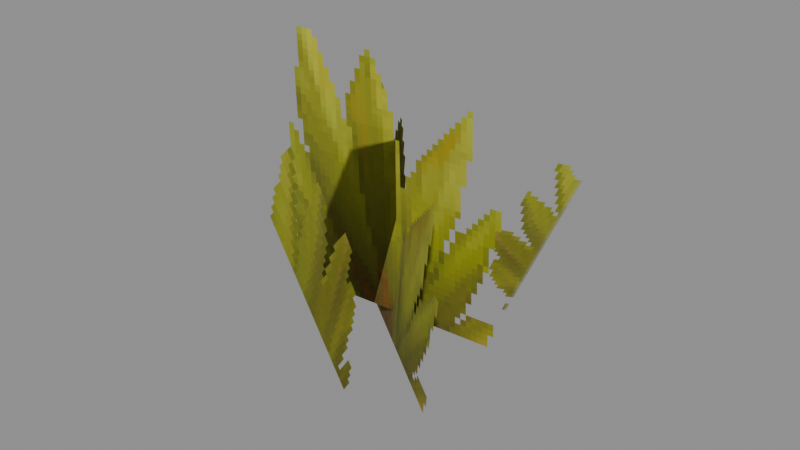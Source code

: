 # Source: Foliage_Leaves_PineShape_Tip.blend  (saved by Blender 5.0.119; exported with 4.5.12 LTS)
import bpy
from mathutils import Matrix  # noqa: F401  (used for matrix-valued properties, if any)

bpy.ops.wm.read_factory_settings(use_empty=True)
scene = bpy.context.scene
scene.name = 'Scene'

# ---- collections
col_widgets = bpy.data.collections.new('Widgets'); scene.collection.children.link(col_widgets)
col_widgets.hide_viewport = True

# ---- images (referenced by path relative to the original .blend; pixels are not part of the script)
import os
ASSET_DIR = os.environ.get("B2B_ASSET_DIR", "")  # directory of the original .blend (textures are referenced by path, not embedded)
HERE = os.path.dirname(os.path.abspath(__file__))  # packed textures are extracted next to this script under _unpacked/

def load_image(name, relpath, width, height, colorspace="sRGB"):
    """Load a texture the original file referenced (path relative to the .blend, or extracted next to this script)."""
    p = next((c for c in (os.path.join(HERE, relpath), os.path.join(ASSET_DIR, relpath)) if relpath and os.path.exists(c)), "")
    if p:
        img = bpy.data.images.load(p, check_existing=True)
        img.name = name
    else:  # same state as the original file: an image datablock whose file is absent (Cycles renders it pink)
        img = bpy.data.images.new(name, width, height)
        img.source = "FILE"
        img.filepath = "//" + (relpath or name)
    img.colorspace_settings.name = colorspace
    return img
img_image_0 = load_image('Image_0', '_unpacked/Image_0.7f59524d.png', 64, 64, 'sRGB')

# ---- materials (node trees are filled in below, after node groups)
mat_material_0 = bpy.data.materials.new('Material_0')

# ---- material node trees
mat_material_0.use_nodes = True; mat_material_0.node_tree.nodes.clear()
_N = mat_material_0.node_tree.nodes; _L = mat_material_0.node_tree.links
n0 = _N.new('ShaderNodeBsdfPrincipled'); n0.name = 'Principled BSDF'; n0.location = (10, 300)
n0.inputs[2].default_value = 1.0
n1 = _N.new('ShaderNodeOutputMaterial'); n1.name = 'Material Output'; n1.location = (300, 300)
n2 = _N.new('NodeFrame'); n2.name = 'Frame'; n2.location = (0, 0)
n2.label = 'Alpha Clip'
n2.width = 150
n3 = _N.new('ShaderNodeMath'); n3.name = 'Math'; n3.location = (-340, -20)
n3.operation = 'SUBTRACT'
n3.inputs[0].default_value = 1.0
n4 = _N.new('ShaderNodeMath'); n4.name = 'Math.001'; n4.location = (-540, -20)
n4.operation = 'LESS_THAN'
n4.inputs[1].default_value = 0.05
n5 = _N.new('ShaderNodeTexImage'); n5.name = 'Image Texture'; n5.location = (-840, 210)
n5.label = 'BASE COLOR'
n5.image = img_image_0
n5.interpolation = 'Closest'
n5.extension = 'EXTEND'
n3.parent = n2
n4.parent = n2
_L.new(n0.outputs[0], n1.inputs[0])
_L.new(n3.outputs[0], n0.inputs[4])
_L.new(n4.outputs[0], n3.inputs[1])
_L.new(n5.outputs[0], n0.inputs[0])
_L.new(n5.outputs[1], n4.inputs[0])
n1.is_active_output = True

# ---- meshes
me_mesh_0 = bpy.data.meshes.new('Mesh_0')
me_mesh_0.from_pydata([(1.635, -6.244e-05, 1.29), (1.635, 6.049e-08, 1.29), (1.635, -6.27e-05, -1.29), (1.635, -1.976e-07, -1.29), (-1.635, 1.976e-07, 1.29), (-1.635, -6.23e-05, 1.29), (-1.635, -6.049e-08, -1.29), (-1.635, -6.256e-05, -1.29), (-1.635, 1.976e-07, 1.29), (1.635, 6.049e-08, 1.29), (-1.635, -6.23e-05, 1.29), (1.635, -6.244e-05, 1.29), (-1.635, -6.256e-05, -1.29), (1.635, -6.27e-05, -1.29), (-1.635, -6.049e-08, -1.29), (1.635, -1.976e-07, -1.29), (-1.635, -6.23e-05, 1.29), (1.635, -6.244e-05, 1.29), (-1.635, -6.256e-05, -1.29), (1.635, -6.27e-05, -1.29), (1.635, 6.049e-08, 1.29), (-1.635, 1.976e-07, 1.29), (1.635, -1.976e-07, -1.29), (-1.635, -6.049e-08, -1.29), (1.216, 1.371, -0.3172), (1.216, 1.371, -0.3173), (1.201, -1.395, -0.2325), (1.201, -1.395, -0.2325), (-1.576, 1.415, 0.6657), (-1.576, 1.415, 0.6657), (-1.591, -1.351, 0.7504), (-1.59, -1.351, 0.7504), (-1.576, 1.415, 0.6657), (1.216, 1.371, -0.3173), (-1.576, 1.415, 0.6657), (1.216, 1.371, -0.3172), (-1.59, -1.351, 0.7504), (1.201, -1.395, -0.2325), (-1.591, -1.351, 0.7504), (1.201, -1.395, -0.2325), (-1.576, 1.415, 0.6657), (1.216, 1.371, -0.3172), (-1.59, -1.351, 0.7504), (1.201, -1.395, -0.2325), (1.216, 1.371, -0.3173), (-1.576, 1.415, 0.6657), (1.201, -1.395, -0.2325), (-1.591, -1.351, 0.7504), (1.889, 1.243, 0.4366), (1.889, 1.243, 0.4366), (1.121, -1.249, -1.39), (1.121, -1.249, -1.39), (-0.385, 1.175, 1.484), (-0.3849, 1.175, 1.484), (-1.152, -1.317, -0.3423), (-1.152, -1.317, -0.3423), (-0.385, 1.175, 1.484), (1.889, 1.243, 0.4366), (-0.3849, 1.175, 1.484), (1.889, 1.243, 0.4366), (-1.152, -1.317, -0.3423), (1.121, -1.249, -1.39), (-1.152, -1.317, -0.3423), (1.121, -1.249, -1.39), (-0.3849, 1.175, 1.484), (1.889, 1.243, 0.4366), (-1.152, -1.317, -0.3423), (1.121, -1.249, -1.39), (1.889, 1.243, 0.4366), (-0.385, 1.175, 1.484), (1.121, -1.249, -1.39), (-1.152, -1.317, -0.3423), (0.587, 0.9597, -1.024), (0.587, 0.9596, -1.024), (2.154, -0.5074, 0.6642), (2.154, -0.5074, 0.6642), (-1.255, 0.135, -0.03119), (-1.255, 0.1351, -0.03115), (0.3128, -1.332, 1.657), (0.3128, -1.332, 1.657), (-1.255, 0.135, -0.03119), (0.587, 0.9596, -1.024), (-1.255, 0.1351, -0.03115), (0.587, 0.9597, -1.024), (0.3128, -1.332, 1.657), (2.154, -0.5074, 0.6642), (0.3128, -1.332, 1.657), (2.154, -0.5074, 0.6642), (-1.255, 0.1351, -0.03115), (0.587, 0.9597, -1.024), (0.3128, -1.332, 1.657), (2.154, -0.5074, 0.6642), (0.587, 0.9596, -1.024), (-1.255, 0.135, -0.03119), (2.154, -0.5074, 0.6642), (0.3128, -1.332, 1.657)], [], [(0, 2, 1), (2, 3, 1), (4, 6, 5), (6, 7, 5), (8, 10, 9), (10, 11, 9), (12, 14, 13), (14, 15, 13), (16, 18, 17), (18, 19, 17), (20, 22, 21), (22, 23, 21), (24, 26, 25), (26, 27, 25), (28, 30, 29), (30, 31, 29), (32, 34, 33), (34, 35, 33), (36, 38, 37), (38, 39, 37), (40, 42, 41), (42, 43, 41), (44, 46, 45), (46, 47, 45), (48, 50, 49), (50, 51, 49), (52, 54, 53), (54, 55, 53), (56, 58, 57), (58, 59, 57), (60, 62, 61), (62, 63, 61), (64, 66, 65), (66, 67, 65), (68, 70, 69), (70, 71, 69), (72, 74, 73), (74, 75, 73), (76, 78, 77), (78, 79, 77), (80, 82, 81), (82, 83, 81), (84, 86, 85), (86, 87, 85), (88, 90, 89), (90, 91, 89), (92, 94, 93), (94, 95, 93)])
me_mesh_0.polygons.foreach_set('use_smooth', [0, 0, 0, 0, 0, 0, 0, 0, 0, 0, 0, 0, 0, 1, 0, 1, 1, 0, 1, 1, 0, 0, 0, 0, 1, 1, 0, 1, 1, 1, 1, 1, 0, 0, 0, 0, 1, 1, 1, 1, 1, 1, 1, 1, 0, 0, 0, 0])
_uv = me_mesh_0.uv_layers.new(name='UVMap')
_uv.uv.foreach_set('vector', [0.0, 1.0, 0.0, 1.0, 0.0, 1.0, 0.0, 1.0, 0.0, 1.0, 0.0, 1.0, 0.0, 1.0, 0.0, 1.0, 0.0, 1.0, 0.0, 1.0, 0.0, 1.0, 0.0, 1.0, 0.0, 1.0, 0.0, 1.0, 0.0, 1.0, 0.0, 1.0, 0.0, 1.0, 0.0, 1.0, 0.0, 1.0, 0.0, 1.0, 0.0, 1.0, 0.0, 1.0, 0.0, 1.0, 0.0, 1.0, 1.5, 0.875, 0.6562, 0.875, 1.5, 0.1406, 0.6562, 0.875, 0.6562, 0.1406, 1.5, 0.1406, 0.0, 1.0, 0.0, 1.0, 0.0, 1.0, 0.0, 1.0, 0.0, 1.0, 0.0, 1.0, 0.0, 1.0, 0.0, 1.0, 0.0, 1.0, 0.0, 1.0, 0.0, 1.0, 0.0, 1.0, 0.0, 1.0, 0.0, 1.0, 0.0, 1.0, 0.0, 1.0, 0.0, 1.0, 0.0, 1.0, 0.0, 1.0, 0.0, 1.0, 0.0, 1.0, 0.0, 1.0, 0.0, 1.0, 0.0, 1.0, 0.0, 1.0, 0.0, 1.0, 0.0, 1.0, 0.0, 1.0, 0.0, 1.0, 0.0, 1.0, 0.6562, 1.0, 0.0, 1.0, 0.6562, 0.3594, 0.0, 1.0, 0.0, 0.3594, 0.6562, 0.3594, 0.0, 1.0, 0.0, 1.0, 0.0, 1.0, 0.0, 1.0, 0.0, 1.0, 0.0, 1.0, 0.0, 1.0, 0.0, 1.0, 0.0, 1.0, 0.0, 1.0, 0.0, 1.0, 0.0, 1.0, 0.0, 1.0, 0.0, 1.0, 0.0, 1.0, 0.0, 1.0, 0.0, 1.0, 0.0, 1.0, 0.0, 1.0, 0.0, 1.0, 0.0, 1.0, 0.0, 1.0, 0.0, 1.0, 0.0, 1.0, 0.0, 1.0, 0.0, 1.0, 0.0, 1.0, 0.0, 1.0, 0.0, 1.0, 0.0, 1.0, 0.6562, 1.0, 0.0, 1.0, 0.6562, 0.3594, 0.0, 1.0, 0.0, 0.3594, 0.6562, 0.3594, 0.0, 1.0, 0.0, 1.0, 0.0, 1.0, 0.0, 1.0, 0.0, 1.0, 0.0, 1.0, 0.0, 1.0, 0.0, 1.0, 0.0, 1.0, 0.0, 1.0, 0.0, 1.0, 0.0, 1.0, 0.0, 1.0, 0.0, 1.0, 0.0, 1.0, 0.0, 1.0, 0.0, 1.0, 0.0, 1.0, 0.0, 1.0, 0.0, 1.0, 0.0, 1.0, 0.0, 1.0, 0.0, 1.0, 0.0, 1.0, 0.0, 1.0, 0.0, 1.0, 0.0, 1.0, 0.0, 1.0, 0.0, 1.0, 0.0, 1.0, 1.5, 0.875, 0.7031, 0.875, 1.5, 0.1719, 0.7031, 0.875, 0.7031, 0.1719, 1.5, 0.1719, 0.0, 1.0, 0.0, 1.0, 0.0, 1.0, 0.0, 1.0, 0.0, 1.0, 0.0, 1.0])
me_mesh_0.materials.append(mat_material_0)
me_mesh_0.update()
me_mesh_0.normals_split_custom_set([tuple(v) for v in zip(*[iter([1.0, 0.0, 0.0, 1.0, 0.0, 0.0, 1.0, 0.0, 0.0, 1.0, 0.0, 0.0, 1.0, 0.0, 0.0, 1.0, 0.0, 0.0, -1.0, 0.0, 0.0, -1.0, 0.0, 0.0, -1.0, 0.0, 0.0, -1.0, 0.0, 0.0, -1.0, 0.0, 0.0, -1.0, 0.0, 0.0, 0.0, 0.0, 1.0, 0.0, 0.0, 1.0, 0.0, 0.0, 1.0, 0.0, 0.0, 1.0, 0.0, 0.0, 1.0, 0.0, 0.0, 1.0, 0.0, 0.0, -1.0, 0.0, 0.0, -1.0, 0.0, 0.0, -1.0, 0.0, 0.0, -1.0, 0.0, 0.0, -1.0, 0.0, 0.0, -1.0, -4.191e-08, -1.0, 1.001e-07, -4.191e-08, -1.0, 1.001e-07, -4.191e-08, -1.0, 1.001e-07, -4.191e-08, -1.0, 1.001e-07, -4.191e-08, -1.0, 1.001e-07, -4.191e-08, -1.0, 1.001e-07, 4.191e-08, 1.0, -1.001e-07, 4.191e-08, 1.0, -1.001e-07, 4.191e-08, 1.0, -1.001e-07, 4.191e-08, 1.0, -1.001e-07, 4.191e-08, 1.0, -1.001e-07, 4.191e-08, 1.0, -1.001e-07, 0.9433, -0.015, -0.3317, 0.9433, -0.015, -0.3317, 0.9433, -0.015, -0.3317, 0.9432, -0.01502, -0.3319, 0.9432, -0.01502, -0.3319, 0.9432, -0.01502, -0.3319, -0.9431, 0.01502, 0.3321, -0.9431, 0.01502, 0.3321, -0.9431, 0.01502, 0.3321, -0.9432, 0.01503, 0.332, -0.9432, 0.01503, 0.332, -0.9432, 0.01503, 0.332, 0.005141, 0.9995, -0.0306, 0.005142, 0.9995, -0.0306, 0.005141, 0.9995, -0.0306, 0.005176, 0.9995, -0.03054, 0.005176, 0.9995, -0.03054, 0.005176, 0.9995, -0.03054, -0.005142, -0.9995, 0.03064, -0.005141, -0.9995, 0.03064, -0.005152, -0.9995, 0.03056, -0.005141, -0.9995, 0.03064, -0.005152, -0.9995, 0.03056, -0.005152, -0.9995, 0.03056, 0.3324, 0.02717, 0.9428, 0.3324, 0.02717, 0.9428, 0.3324, 0.02717, 0.9428, 0.3324, 0.02717, 0.9428, 0.3324, 0.02717, 0.9428, 0.3324, 0.02717, 0.9428, -0.3324, -0.02717, -0.9428, -0.3324, -0.02717, -0.9428, -0.3324, -0.02717, -0.9428, -0.3324, -0.02717, -0.9428, -0.3324, -0.02717, -0.9428, -0.3324, -0.02717, -0.9428, 0.9079, 0.02717, -0.4184, 0.9079, 0.02718, -0.4184, 0.9079, 0.0272, -0.4183, 0.9079, 0.02718, -0.4184, 0.9079, 0.02722, -0.4184, 0.9079, 0.0272, -0.4183, -0.9078, -0.02737, 0.4186, -0.9078, -0.02737, 0.4186, -0.9078, -0.02737, 0.4186, -0.9079, -0.0272, 0.4184, -0.9079, -0.0272, 0.4184, -0.9079, -0.0272, 0.4184, 0.241, 0.7828, 0.5738, 0.241, 0.7828, 0.5738, 0.241, 0.7827, 0.5738, 0.241, 0.7828, 0.5738, 0.241, 0.7827, 0.5738, 0.241, 0.7827, 0.5738, -0.2409, -0.7828, -0.5737, -0.2409, -0.7828, -0.5737, -0.241, -0.7827, -0.5739, -0.2409, -0.7828, -0.5737, -0.241, -0.7828, -0.5737, -0.241, -0.7827, -0.5739, 0.3431, -0.6217, 0.7041, 0.3431, -0.6217, 0.7041, 0.3431, -0.6217, 0.7041, 0.3431, -0.6217, 0.7041, 0.3431, -0.6217, 0.7041, 0.3431, -0.6217, 0.7041, -0.3431, 0.6217, -0.7041, -0.3431, 0.6217, -0.7041, -0.3431, 0.6217, -0.7041, -0.3431, 0.6217, -0.7041, -0.3431, 0.6217, -0.7041, -0.3431, 0.6217, -0.7041, 0.8189, 0.3667, -0.4416, 0.8189, 0.3667, -0.4416, 0.8189, 0.3667, -0.4416, 0.8189, 0.3667, -0.4416, 0.8189, 0.3667, -0.4416, 0.8189, 0.3667, -0.4416, -0.8189, -0.3667, 0.4416, -0.8189, -0.3667, 0.4416, -0.8189, -0.3667, 0.4415, -0.8189, -0.3667, 0.4416, -0.8189, -0.3667, 0.4416, -0.8189, -0.3667, 0.4415, -0.5739, 0.5371, -0.6182, -0.5739, 0.5371, -0.6182, -0.5739, 0.5372, -0.6181, -0.5739, 0.5371, -0.6182, -0.5738, 0.5371, -0.6182, -0.5739, 0.5372, -0.6181, 0.5739, -0.5371, 0.6182, 0.5739, -0.5371, 0.6182, 0.5739, -0.5371, 0.6182, 0.5739, -0.5371, 0.6182, 0.5739, -0.5371, 0.6182, 0.5739, -0.5371, 0.6182, 0.01051, 0.7596, 0.6503, 0.01051, 0.7596, 0.6503, 0.01051, 0.7596, 0.6503, 0.01051, 0.7596, 0.6503, 0.01051, 0.7596, 0.6503, 0.01051, 0.7596, 0.6503, -0.01051, -0.7596, -0.6503, -0.01051, -0.7596, -0.6503, -0.01051, -0.7596, -0.6503, -0.01051, -0.7596, -0.6503, -0.01051, -0.7596, -0.6503, -0.01051, -0.7596, -0.6503])] * 3)])
me_plane = bpy.data.meshes.new('Plane')
me_plane.from_pydata([(-1.0, -6.123e-17, -1.0), (1.0, -6.123e-17, -1.0), (-1.0, 6.123e-17, 1.0), (1.0, 6.123e-17, 1.0)], [], [(0, 1, 3, 2)])
_uv = me_plane.uv_layers.new(name='UVMap')
_uv.uv.foreach_set('vector', [0.0, 0.0, 1.0, 0.0, 1.0, 1.0, 0.0, 1.0])
me_plane.update()
me_cube = bpy.data.meshes.new('Cube')
me_cube.from_pydata([(-0.55, -1.291, -1.609), (-0.55, -1.291, 1.382), (-0.55, 1.66, -1.609), (-0.55, 1.66, 1.382), (0.6165, -1.291, -1.609), (0.6165, -1.291, 1.382), (0.6165, 1.66, -1.609), (0.6165, 1.66, 1.382)], [], [(0, 1, 3, 2), (2, 3, 7, 6), (6, 7, 5, 4), (4, 5, 1, 0), (2, 6, 4, 0), (7, 3, 1, 5)])
_uv = me_cube.uv_layers.new(name='UVMap')
_uv.uv.foreach_set('vector', [0.375, 0.0, 0.625, 0.0, 0.625, 0.25, 0.375, 0.25, 0.375, 0.25, 0.625, 0.25, 0.625, 0.5, 0.375, 0.5, 0.375, 0.5, 0.625, 0.5, 0.625, 0.75, 0.375, 0.75, 0.375, 0.75, 0.625, 0.75, 0.625, 1.0, 0.375, 1.0, 0.125, 0.5, 0.375, 0.5, 0.375, 0.75, 0.125, 0.75, 0.625, 0.5, 0.875, 0.5, 0.875, 0.75, 0.625, 0.75])
me_cube.update()
me_cube_001 = bpy.data.meshes.new('Cube.001')
me_cube_001.from_pydata([(-1.844, -1.733, -1.899), (-1.844, -1.733, 1.91), (-1.844, 0.9259, -1.899), (-1.844, 0.9259, 1.91), (1.096, -1.733, -1.899), (1.096, -1.733, 1.91), (1.096, 0.9259, -1.899), (1.096, 0.9259, 1.91)], [], [(0, 1, 3, 2), (2, 3, 7, 6), (6, 7, 5, 4), (4, 5, 1, 0), (2, 6, 4, 0), (7, 3, 1, 5)])
_uv = me_cube_001.uv_layers.new(name='UVMap')
_uv.uv.foreach_set('vector', [0.375, 0.0, 0.625, 0.0, 0.625, 0.25, 0.375, 0.25, 0.375, 0.25, 0.625, 0.25, 0.625, 0.5, 0.375, 0.5, 0.375, 0.5, 0.625, 0.5, 0.625, 0.75, 0.375, 0.75, 0.375, 0.75, 0.625, 0.75, 0.625, 1.0, 0.375, 1.0, 0.125, 0.5, 0.375, 0.5, 0.375, 0.75, 0.125, 0.75, 0.625, 0.5, 0.875, 0.5, 0.875, 0.75, 0.625, 0.75])
me_cube_001.update()
me_cube_002 = bpy.data.meshes.new('Cube.002')
me_cube_002.from_pydata([(-1.641, -0.8358, -1.871), (-1.641, -0.8358, 0.972), (-1.641, 1.982, -1.871), (-1.641, 1.982, 0.972), (0.4431, -0.8358, -1.871), (0.4431, -0.8358, 0.972), (0.4431, 1.982, -1.871), (0.4431, 1.982, 0.972)], [], [(0, 1, 3, 2), (2, 3, 7, 6), (6, 7, 5, 4), (4, 5, 1, 0), (2, 6, 4, 0), (7, 3, 1, 5)])
_uv = me_cube_002.uv_layers.new(name='UVMap')
_uv.uv.foreach_set('vector', [0.375, 0.0, 0.625, 0.0, 0.625, 0.25, 0.375, 0.25, 0.375, 0.25, 0.625, 0.25, 0.625, 0.5, 0.375, 0.5, 0.375, 0.5, 0.625, 0.5, 0.625, 0.75, 0.375, 0.75, 0.375, 0.75, 0.625, 0.75, 0.625, 1.0, 0.375, 1.0, 0.125, 0.5, 0.375, 0.5, 0.375, 0.75, 0.125, 0.75, 0.625, 0.5, 0.875, 0.5, 0.875, 0.75, 0.625, 0.75])
me_cube_002.update()
arm_armature = bpy.data.armatures.new('Armature')  # bones are not reproduced

# ---- objects
ob_leaves_block = bpy.data.objects.new('Leaves_Block', arm_armature)
ob_mesh_0 = bpy.data.objects.new('Mesh_0', me_mesh_0)
ob_wgt_leaves_block = bpy.data.objects.new('WGT-Leaves_Block', me_plane)
ob_wgt_leaves_block_001 = bpy.data.objects.new('WGT-Leaves_Block.001', me_cube)
ob_wgt_leaves_block_002 = bpy.data.objects.new('WGT-Leaves_Block.002', me_cube_001)
ob_wgt_leaves_block_003 = bpy.data.objects.new('WGT-Leaves_Block.003', me_cube_002)

# ---- transforms, parenting, visibility, modifiers, constraints
ob_leaves_block.location = (0.06391, -0.2067, 1.24)
ob_leaves_block.rotation_mode = 'QUATERNION'
ob_leaves_block.rotation_quaternion = (0.5733, -0.3983, 0.3965, 0.5962)
ob_leaves_block.show_in_front = True
ob_mesh_0.parent = ob_leaves_block
ob_mesh_0.location = (0.0, 0.0, 0.0)
ob_mesh_0.rotation_mode = 'QUATERNION'
ob_mesh_0.rotation_quaternion = (1.0, 0.0, 0.0, 0.0)
_vg = ob_mesh_0.vertex_groups.new(name='Leaves_Block')
_vg.add([0, 1, 2, 3, 4, 5, 6, 7, 8, 9, 10, 11, 12, 13, 14, 15, 16, 17, 18, 19, 20, 21, 22, 23], 1.0, 'REPLACE')
_vg = ob_mesh_0.vertex_groups.new(name='Leaves_Block.001')
_vg.add([24, 25, 26, 27, 28, 29, 30, 31, 32, 33, 34, 35, 36, 37, 38, 39, 40, 41, 42, 43, 44, 45, 46, 47], 1.0, 'REPLACE')
_vg = ob_mesh_0.vertex_groups.new(name='Leaves_Block.002')
_vg.add([48, 49, 50, 51, 52, 53, 54, 55, 56, 57, 58, 59, 60, 61, 62, 63, 64, 65, 66, 67, 68, 69, 70, 71], 1.0, 'REPLACE')
_vg = ob_mesh_0.vertex_groups.new(name='Leaves_Block.003')
_vg.add([72, 73, 74, 75, 76, 77, 78, 79, 80, 81, 82, 83, 84, 85, 86, 87, 88, 89, 90, 91, 92, 93, 94, 95], 1.0, 'REPLACE')
_m = ob_mesh_0.modifiers.new('Armature', 'ARMATURE')
_m.object = ob_leaves_block
ob_wgt_leaves_block.location = (0.0, 0.0, 0.0)
ob_wgt_leaves_block.hide_render = True
ob_wgt_leaves_block_001.location = (0.0, 0.0, 0.0)
ob_wgt_leaves_block_001.hide_render = True
ob_wgt_leaves_block_002.location = (0.0, 0.0, 0.0)
ob_wgt_leaves_block_002.hide_render = True
ob_wgt_leaves_block_003.location = (0.0, 0.0, 0.0)
ob_wgt_leaves_block_003.hide_render = True

# ---- collection membership
scene.collection.objects.link(ob_leaves_block)
scene.collection.objects.link(ob_mesh_0)
col_widgets.objects.link(ob_wgt_leaves_block)
col_widgets.objects.link(ob_wgt_leaves_block_001)
col_widgets.objects.link(ob_wgt_leaves_block_002)
col_widgets.objects.link(ob_wgt_leaves_block_003)

# ---- scene / render settings (as saved in the file)
scene.frame_start = 1; scene.frame_end = 250; scene.frame_set(1)
scene.render.engine = 'BLENDER_EEVEE_NEXT'
scene.render.bake_bias = 0.0
scene.render.bake_samples = 0
scene.cycles.sampling_pattern = 'TABULATED_SOBOL'
scene.eevee.use_volume_custom_range = False
bpy.context.view_layer.update()

# ---- added for rendering (the .blend has no active camera and no usable light): camera, sun + grey world if the file has none
cam_auto = bpy.data.cameras.new('AutoCamera')
cam_auto.lens = 50.0
cam_auto.sensor_width = 36.0
cam_auto.clip_end = 1000.0
ob_auto_camera = bpy.data.objects.new('AutoCamera', cam_auto)
scene.collection.objects.link(ob_auto_camera)
ob_auto_camera.location = (6.54366, -7.78625, 6.24735)
ob_auto_camera.rotation_euler = (1.09748, -7.21219e-08, 0.694738)
scene.camera = ob_auto_camera
light_auto_sun = bpy.data.lights.new('AutoSun', 'SUN')
light_auto_sun.energy = 3.0
light_auto_sun.angle = 0.0523599
ob_auto_sun = bpy.data.objects.new('AutoSun', light_auto_sun)
scene.collection.objects.link(ob_auto_sun)
ob_auto_sun.rotation_euler = (0.872665, 0.174533, 0.523599)
if scene.world is None:
    world_auto = bpy.data.worlds.new('AutoWorld')
    world_auto.color = (0.3, 0.3, 0.3)
    scene.world = world_auto
bpy.context.view_layer.update()
